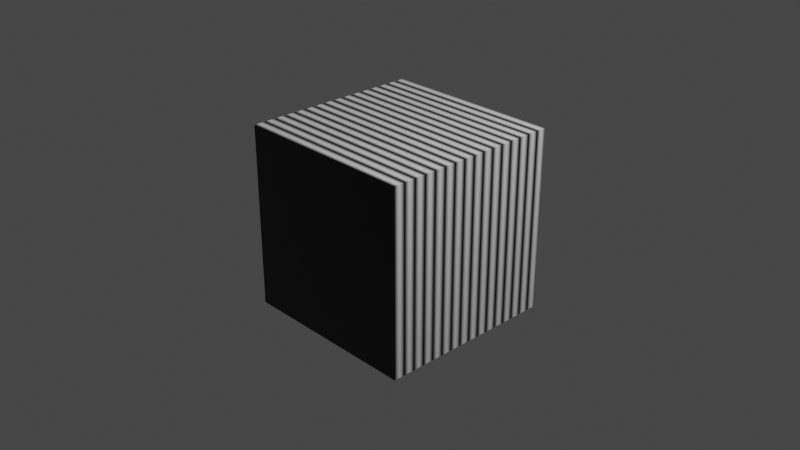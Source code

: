 # Source: 20200308_wave_texture_node_0001.blend  (saved by Blender 2.83.6; exported with 4.5.12 LTS)
import bpy
from mathutils import Matrix  # noqa: F401  (used for matrix-valued properties, if any)

bpy.ops.wm.read_factory_settings(use_empty=True)
scene = bpy.context.scene
scene.name = 'Scene'

# ---- collections
col_collection = bpy.data.collections.new('Collection'); scene.collection.children.link(col_collection)

# ---- materials (node trees are filled in below, after node groups)
mat_material = bpy.data.materials.new('Material')
mat_material.alpha_threshold = 0.0
mat_material.use_transparent_shadow = False
mat_material.line_color = (0.0, 0.0, 0.0, 1.0)

# ---- material node trees
mat_material.use_nodes = True; mat_material.node_tree.nodes.clear()
_N = mat_material.node_tree.nodes; _L = mat_material.node_tree.links
n0 = _N.new('ShaderNodeOutputMaterial'); n0.name = 'Material Output'; n0.location = (300, 300)
n1 = _N.new('ShaderNodeBsdfPrincipled'); n1.name = 'Principled BSDF'; n1.location = (10, 300)
n1.distribution = 'GGX'
n1.subsurface_method = 'BURLEY'
n1.inputs[2].default_value = 0.4
n1.inputs[3].default_value = 1.45
n1.inputs[27].default_value = (0.0, 0.0, 0.0, 1.0)
n1.inputs[28].default_value = 1.0
n2 = _N.new('ShaderNodeTexWave'); n2.name = 'Wave Texture'; n2.location = (-366, 269)
n2.bands_direction = 'Y'
_L.new(n1.outputs[0], n0.inputs[0])
_L.new(n2.outputs[0], n1.inputs[0])
n0.is_active_output = True

# ---- world
world_world = bpy.data.worlds.new('World'); scene.world = world_world
world_world.use_nodes = True; world_world.node_tree.nodes.clear()
_N = world_world.node_tree.nodes; _L = world_world.node_tree.links
n0 = _N.new('ShaderNodeOutputWorld'); n0.name = 'World Output'; n0.location = (300, 300)
n1 = _N.new('ShaderNodeBackground'); n1.name = 'Background'; n1.location = (10, 300)
n1.inputs[0].default_value = (0.05088, 0.05088, 0.05088, 1.0)
_L.new(n1.outputs[0], n0.inputs[0])
n0.is_active_output = True
world_world.color = (0.05088, 0.05088, 0.05088)
world_world.use_sun_shadow = False
world_world.sun_shadow_jitter_overblur = 0.0

# ---- cameras
cam_camera = bpy.data.cameras.new('Camera')
cam_camera.clip_end = 100.0
cam_camera.ortho_scale = 7.314

# ---- lights
light_light = bpy.data.lights.new('Light', 'POINT')
light_light.transmission_factor = 0.0
light_light.energy = 1000.0
light_light.shadow_soft_size = 0.1
light_light.shadow_maximum_resolution = 0.006
light_light.use_absolute_resolution = True

# ---- meshes
me_cube = bpy.data.meshes.new('Cube')
me_cube.from_pydata([(1.0, 1.0, 1.0), (1.0, 1.0, -1.0), (1.0, -1.0, 1.0), (1.0, -1.0, -1.0), (-1.0, 1.0, 1.0), (-1.0, 1.0, -1.0), (-1.0, -1.0, 1.0), (-1.0, -1.0, -1.0)], [], [(0, 4, 6, 2), (3, 2, 6, 7), (7, 6, 4, 5), (5, 1, 3, 7), (1, 0, 2, 3), (5, 4, 0, 1)])
_uv = me_cube.uv_layers.new(name='UVMap')
_uv.uv.foreach_set('vector', [0.625, 0.5, 0.875, 0.5, 0.875, 0.75, 0.625, 0.75, 0.375, 0.75, 0.625, 0.75, 0.625, 1.0, 0.375, 1.0, 0.375, 0.0, 0.625, 0.0, 0.625, 0.25, 0.375, 0.25, 0.125, 0.5, 0.375, 0.5, 0.375, 0.75, 0.125, 0.75, 0.375, 0.5, 0.625, 0.5, 0.625, 0.75, 0.375, 0.75, 0.375, 0.25, 0.625, 0.25, 0.625, 0.5, 0.375, 0.5])
me_cube.materials.append(mat_material)
me_cube.use_remesh_preserve_volume = False
me_cube.use_remesh_preserve_attributes = False
me_cube.use_mirror_vertex_groups = False
me_cube.update()

# ---- objects
ob_cube = bpy.data.objects.new('Cube', me_cube)
ob_light = bpy.data.objects.new('Light', light_light)
ob_camera = bpy.data.objects.new('Camera', cam_camera)

# ---- transforms, parenting, visibility, modifiers, constraints
ob_cube.location = (0.0, 0.0, 0.0)
ob_cube.lock_rotations_4d = False
ob_cube.empty_display_type = 'ARROWS'
ob_cube.lineart.crease_threshold = 0.0
ob_light.location = (4.076, 1.005, 5.904)
ob_light.rotation_euler = (0.6503, 0.05522, 1.866)
ob_light.lock_rotations_4d = False
ob_light.empty_display_type = 'ARROWS'
ob_light.color = (0.0, 0.0, 0.0, 0.0)
ob_light.lineart.crease_threshold = 0.0
ob_camera.location = (7.359, -6.926, 4.958)
ob_camera.rotation_euler = (1.109, 0.0, 0.8149)
ob_camera.lock_rotations_4d = False
ob_camera.empty_display_type = 'ARROWS'
ob_camera.color = (0.0, 0.0, 0.0, 0.0)
ob_camera.display_type = 'WIRE'
ob_camera.lineart.crease_threshold = 0.0

# ---- collection membership
col_collection.objects.link(ob_cube)
col_collection.objects.link(ob_light)
col_collection.objects.link(ob_camera)

# ---- scene / render settings (as saved in the file)
scene.camera = ob_camera
scene.frame_start = 1; scene.frame_end = 250; scene.frame_set(1)
scene.render.engine = 'BLENDER_EEVEE_NEXT'
scene.cycles.use_denoising = False
scene.cycles.samples = 128
scene.cycles.sampling_pattern = 'TABULATED_SOBOL'
scene.cycles.use_adaptive_sampling = False
scene.cycles.use_light_tree = False
scene.view_settings.view_transform = 'Filmic'
bpy.context.view_layer.update()

